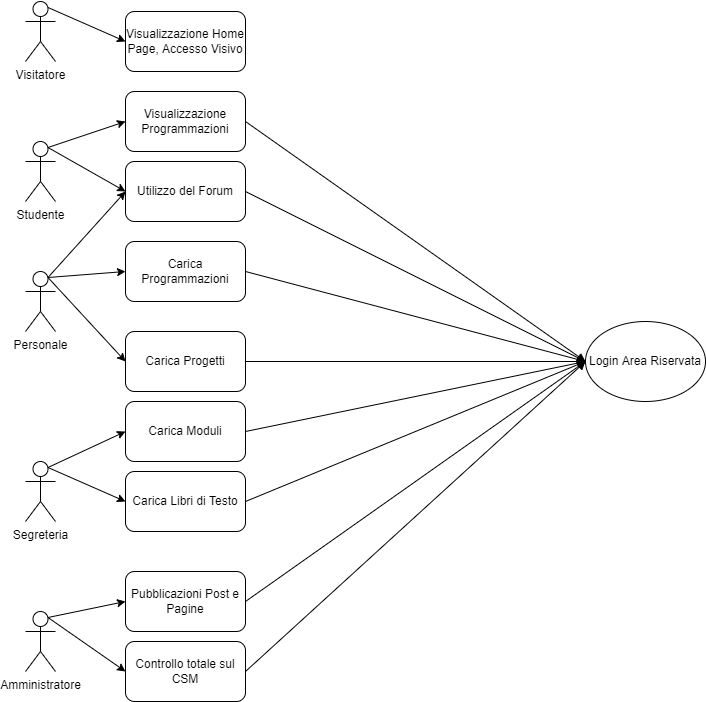

The diagram above was exported from draw.io. Its source (the exported page's mxGraphModel, read from the mxfile embedded in the PNG):
<mxGraphModel dx="1422" dy="1963" grid="1" gridSize="10" guides="1" tooltips="1" connect="1" arrows="1" fold="1" page="1" pageScale="1" pageWidth="827" pageHeight="1169" math="0" shadow="0">
  <root>
    <mxCell id="0" />
    <mxCell id="1" parent="0" />
    <mxCell id="Kyh1t5vt2q0V0i96FhEM-1" value="Login Area Riservata" style="ellipse;whiteSpace=wrap;html=1;" parent="1" vertex="1">
      <mxGeometry x="590" y="300" width="120" height="80" as="geometry" />
    </mxCell>
    <mxCell id="Kyh1t5vt2q0V0i96FhEM-2" value="Visitatore" style="shape=umlActor;verticalLabelPosition=bottom;verticalAlign=top;html=1;outlineConnect=0;" parent="1" vertex="1">
      <mxGeometry x="30" y="-20" width="30" height="60" as="geometry" />
    </mxCell>
    <mxCell id="Kyh1t5vt2q0V0i96FhEM-3" value="Studente" style="shape=umlActor;verticalLabelPosition=bottom;verticalAlign=top;html=1;outlineConnect=0;" parent="1" vertex="1">
      <mxGeometry x="30" y="120" width="30" height="60" as="geometry" />
    </mxCell>
    <mxCell id="Kyh1t5vt2q0V0i96FhEM-4" value="Personale" style="shape=umlActor;verticalLabelPosition=bottom;verticalAlign=top;html=1;outlineConnect=0;" parent="1" vertex="1">
      <mxGeometry x="30" y="250" width="30" height="60" as="geometry" />
    </mxCell>
    <mxCell id="Kyh1t5vt2q0V0i96FhEM-7" value="Segreteria" style="shape=umlActor;verticalLabelPosition=bottom;verticalAlign=top;html=1;outlineConnect=0;" parent="1" vertex="1">
      <mxGeometry x="30" y="440" width="30" height="60" as="geometry" />
    </mxCell>
    <mxCell id="Kyh1t5vt2q0V0i96FhEM-8" value="Amministratore" style="shape=umlActor;verticalLabelPosition=bottom;verticalAlign=top;html=1;outlineConnect=0;" parent="1" vertex="1">
      <mxGeometry x="30" y="590" width="30" height="60" as="geometry" />
    </mxCell>
    <mxCell id="Kyh1t5vt2q0V0i96FhEM-10" value="Visualizzazione Home Page, Accesso Visivo" style="rounded=1;whiteSpace=wrap;html=1;" parent="1" vertex="1">
      <mxGeometry x="130" y="-10" width="120" height="60" as="geometry" />
    </mxCell>
    <mxCell id="Kyh1t5vt2q0V0i96FhEM-11" value="Carica Programmazioni&lt;br&gt;" style="rounded=1;whiteSpace=wrap;html=1;" parent="1" vertex="1">
      <mxGeometry x="130" y="220" width="120" height="60" as="geometry" />
    </mxCell>
    <mxCell id="Kyh1t5vt2q0V0i96FhEM-12" value="Carica Progetti&lt;br&gt;" style="rounded=1;whiteSpace=wrap;html=1;" parent="1" vertex="1">
      <mxGeometry x="130" y="310" width="120" height="60" as="geometry" />
    </mxCell>
    <mxCell id="Kyh1t5vt2q0V0i96FhEM-13" value="Carica Libri di Testo" style="rounded=1;whiteSpace=wrap;html=1;" parent="1" vertex="1">
      <mxGeometry x="130" y="450" width="120" height="60" as="geometry" />
    </mxCell>
    <mxCell id="Kyh1t5vt2q0V0i96FhEM-14" value="Carica Moduli" style="rounded=1;whiteSpace=wrap;html=1;" parent="1" vertex="1">
      <mxGeometry x="130" y="380" width="120" height="60" as="geometry" />
    </mxCell>
    <mxCell id="Kyh1t5vt2q0V0i96FhEM-15" value="Pubblicazioni Post e Pagine" style="rounded=1;whiteSpace=wrap;html=1;" parent="1" vertex="1">
      <mxGeometry x="130" y="550" width="120" height="60" as="geometry" />
    </mxCell>
    <mxCell id="Kyh1t5vt2q0V0i96FhEM-16" value="Utilizzo del Forum" style="rounded=1;whiteSpace=wrap;html=1;" parent="1" vertex="1">
      <mxGeometry x="130" y="140" width="120" height="60" as="geometry" />
    </mxCell>
    <mxCell id="Kyh1t5vt2q0V0i96FhEM-17" value="Controllo totale sul CSM" style="rounded=1;whiteSpace=wrap;html=1;" parent="1" vertex="1">
      <mxGeometry x="130" y="620" width="120" height="60" as="geometry" />
    </mxCell>
    <mxCell id="Kyh1t5vt2q0V0i96FhEM-19" value="Visualizzazione Programmazioni" style="rounded=1;whiteSpace=wrap;html=1;" parent="1" vertex="1">
      <mxGeometry x="130" y="70" width="120" height="60" as="geometry" />
    </mxCell>
    <mxCell id="Kyh1t5vt2q0V0i96FhEM-21" value="" style="endArrow=classic;html=1;rounded=0;entryX=0;entryY=0.5;entryDx=0;entryDy=0;exitX=0.75;exitY=0.1;exitDx=0;exitDy=0;exitPerimeter=0;" parent="1" source="Kyh1t5vt2q0V0i96FhEM-2" target="Kyh1t5vt2q0V0i96FhEM-10" edge="1">
      <mxGeometry width="50" height="50" relative="1" as="geometry">
        <mxPoint x="340" y="290" as="sourcePoint" />
        <mxPoint x="390" y="240" as="targetPoint" />
      </mxGeometry>
    </mxCell>
    <mxCell id="Kyh1t5vt2q0V0i96FhEM-22" value="" style="endArrow=classic;html=1;rounded=0;entryX=0;entryY=0.5;entryDx=0;entryDy=0;exitX=0.75;exitY=0.1;exitDx=0;exitDy=0;exitPerimeter=0;" parent="1" source="Kyh1t5vt2q0V0i96FhEM-3" target="Kyh1t5vt2q0V0i96FhEM-19" edge="1">
      <mxGeometry width="50" height="50" relative="1" as="geometry">
        <mxPoint x="340" y="290" as="sourcePoint" />
        <mxPoint x="390" y="240" as="targetPoint" />
      </mxGeometry>
    </mxCell>
    <mxCell id="Kyh1t5vt2q0V0i96FhEM-23" value="" style="endArrow=classic;html=1;rounded=0;exitX=0.75;exitY=0.1;exitDx=0;exitDy=0;exitPerimeter=0;entryX=0;entryY=0.5;entryDx=0;entryDy=0;" parent="1" source="Kyh1t5vt2q0V0i96FhEM-3" target="Kyh1t5vt2q0V0i96FhEM-16" edge="1">
      <mxGeometry width="50" height="50" relative="1" as="geometry">
        <mxPoint x="340" y="290" as="sourcePoint" />
        <mxPoint x="390" y="240" as="targetPoint" />
      </mxGeometry>
    </mxCell>
    <mxCell id="Kyh1t5vt2q0V0i96FhEM-24" value="" style="endArrow=classic;html=1;rounded=0;entryX=0;entryY=0.5;entryDx=0;entryDy=0;exitX=0.75;exitY=0.1;exitDx=0;exitDy=0;exitPerimeter=0;" parent="1" source="Kyh1t5vt2q0V0i96FhEM-4" target="Kyh1t5vt2q0V0i96FhEM-16" edge="1">
      <mxGeometry width="50" height="50" relative="1" as="geometry">
        <mxPoint x="340" y="290" as="sourcePoint" />
        <mxPoint x="390" y="240" as="targetPoint" />
      </mxGeometry>
    </mxCell>
    <mxCell id="Kyh1t5vt2q0V0i96FhEM-25" value="" style="endArrow=classic;html=1;rounded=0;entryX=0;entryY=0.5;entryDx=0;entryDy=0;exitX=0.75;exitY=0.1;exitDx=0;exitDy=0;exitPerimeter=0;" parent="1" source="Kyh1t5vt2q0V0i96FhEM-4" target="Kyh1t5vt2q0V0i96FhEM-11" edge="1">
      <mxGeometry width="50" height="50" relative="1" as="geometry">
        <mxPoint x="340" y="290" as="sourcePoint" />
        <mxPoint x="390" y="240" as="targetPoint" />
      </mxGeometry>
    </mxCell>
    <mxCell id="Kyh1t5vt2q0V0i96FhEM-26" value="" style="endArrow=classic;html=1;rounded=0;exitX=0.75;exitY=0.1;exitDx=0;exitDy=0;exitPerimeter=0;entryX=0;entryY=0.5;entryDx=0;entryDy=0;" parent="1" source="Kyh1t5vt2q0V0i96FhEM-4" target="Kyh1t5vt2q0V0i96FhEM-12" edge="1">
      <mxGeometry width="50" height="50" relative="1" as="geometry">
        <mxPoint x="340" y="290" as="sourcePoint" />
        <mxPoint x="390" y="240" as="targetPoint" />
      </mxGeometry>
    </mxCell>
    <mxCell id="Kyh1t5vt2q0V0i96FhEM-29" value="" style="endArrow=classic;html=1;rounded=0;exitX=0.75;exitY=0.1;exitDx=0;exitDy=0;exitPerimeter=0;entryX=0;entryY=0.5;entryDx=0;entryDy=0;" parent="1" source="Kyh1t5vt2q0V0i96FhEM-7" target="Kyh1t5vt2q0V0i96FhEM-14" edge="1">
      <mxGeometry width="50" height="50" relative="1" as="geometry">
        <mxPoint x="80" y="450" as="sourcePoint" />
        <mxPoint x="130" y="400" as="targetPoint" />
      </mxGeometry>
    </mxCell>
    <mxCell id="Kyh1t5vt2q0V0i96FhEM-31" value="" style="endArrow=classic;html=1;rounded=0;exitX=0.75;exitY=0.1;exitDx=0;exitDy=0;exitPerimeter=0;entryX=0;entryY=0.5;entryDx=0;entryDy=0;" parent="1" source="Kyh1t5vt2q0V0i96FhEM-7" target="Kyh1t5vt2q0V0i96FhEM-13" edge="1">
      <mxGeometry width="50" height="50" relative="1" as="geometry">
        <mxPoint x="340" y="290" as="sourcePoint" />
        <mxPoint x="390" y="240" as="targetPoint" />
      </mxGeometry>
    </mxCell>
    <mxCell id="Kyh1t5vt2q0V0i96FhEM-32" value="" style="endArrow=classic;html=1;rounded=0;exitX=0.75;exitY=0.1;exitDx=0;exitDy=0;exitPerimeter=0;entryX=0;entryY=0.5;entryDx=0;entryDy=0;" parent="1" source="Kyh1t5vt2q0V0i96FhEM-8" target="Kyh1t5vt2q0V0i96FhEM-15" edge="1">
      <mxGeometry width="50" height="50" relative="1" as="geometry">
        <mxPoint x="340" y="300" as="sourcePoint" />
        <mxPoint x="390" y="250" as="targetPoint" />
      </mxGeometry>
    </mxCell>
    <mxCell id="Kyh1t5vt2q0V0i96FhEM-33" value="" style="endArrow=classic;html=1;rounded=0;exitX=0.75;exitY=0.1;exitDx=0;exitDy=0;exitPerimeter=0;entryX=0;entryY=0.5;entryDx=0;entryDy=0;" parent="1" source="Kyh1t5vt2q0V0i96FhEM-8" target="Kyh1t5vt2q0V0i96FhEM-17" edge="1">
      <mxGeometry width="50" height="50" relative="1" as="geometry">
        <mxPoint x="340" y="300" as="sourcePoint" />
        <mxPoint x="390" y="250" as="targetPoint" />
      </mxGeometry>
    </mxCell>
    <mxCell id="Kyh1t5vt2q0V0i96FhEM-35" value="" style="endArrow=classic;html=1;rounded=0;exitX=1;exitY=0.5;exitDx=0;exitDy=0;entryX=0;entryY=0.5;entryDx=0;entryDy=0;" parent="1" source="Kyh1t5vt2q0V0i96FhEM-19" target="Kyh1t5vt2q0V0i96FhEM-1" edge="1">
      <mxGeometry width="50" height="50" relative="1" as="geometry">
        <mxPoint x="340" y="300" as="sourcePoint" />
        <mxPoint x="390" y="250" as="targetPoint" />
      </mxGeometry>
    </mxCell>
    <mxCell id="Kyh1t5vt2q0V0i96FhEM-36" value="" style="endArrow=classic;html=1;rounded=0;exitX=1;exitY=0.5;exitDx=0;exitDy=0;" parent="1" source="Kyh1t5vt2q0V0i96FhEM-16" edge="1">
      <mxGeometry width="50" height="50" relative="1" as="geometry">
        <mxPoint x="340" y="300" as="sourcePoint" />
        <mxPoint x="590" y="340" as="targetPoint" />
      </mxGeometry>
    </mxCell>
    <mxCell id="Kyh1t5vt2q0V0i96FhEM-37" value="" style="endArrow=classic;html=1;rounded=0;exitX=1;exitY=0.5;exitDx=0;exitDy=0;" parent="1" source="Kyh1t5vt2q0V0i96FhEM-11" edge="1">
      <mxGeometry width="50" height="50" relative="1" as="geometry">
        <mxPoint x="340" y="300" as="sourcePoint" />
        <mxPoint x="590" y="340" as="targetPoint" />
      </mxGeometry>
    </mxCell>
    <mxCell id="Kyh1t5vt2q0V0i96FhEM-38" value="" style="endArrow=classic;html=1;rounded=0;exitX=1;exitY=0.5;exitDx=0;exitDy=0;entryX=0;entryY=0.5;entryDx=0;entryDy=0;" parent="1" source="Kyh1t5vt2q0V0i96FhEM-12" target="Kyh1t5vt2q0V0i96FhEM-1" edge="1">
      <mxGeometry width="50" height="50" relative="1" as="geometry">
        <mxPoint x="340" y="300" as="sourcePoint" />
        <mxPoint x="390" y="250" as="targetPoint" />
      </mxGeometry>
    </mxCell>
    <mxCell id="Kyh1t5vt2q0V0i96FhEM-39" value="" style="endArrow=classic;html=1;rounded=0;exitX=1;exitY=0.5;exitDx=0;exitDy=0;entryX=0;entryY=0.5;entryDx=0;entryDy=0;" parent="1" source="Kyh1t5vt2q0V0i96FhEM-14" target="Kyh1t5vt2q0V0i96FhEM-1" edge="1">
      <mxGeometry width="50" height="50" relative="1" as="geometry">
        <mxPoint x="340" y="300" as="sourcePoint" />
        <mxPoint x="390" y="250" as="targetPoint" />
      </mxGeometry>
    </mxCell>
    <mxCell id="Kyh1t5vt2q0V0i96FhEM-40" value="" style="endArrow=classic;html=1;rounded=0;exitX=1;exitY=0.5;exitDx=0;exitDy=0;entryX=0;entryY=0.5;entryDx=0;entryDy=0;" parent="1" source="Kyh1t5vt2q0V0i96FhEM-13" target="Kyh1t5vt2q0V0i96FhEM-1" edge="1">
      <mxGeometry width="50" height="50" relative="1" as="geometry">
        <mxPoint x="340" y="300" as="sourcePoint" />
        <mxPoint x="390" y="250" as="targetPoint" />
      </mxGeometry>
    </mxCell>
    <mxCell id="Kyh1t5vt2q0V0i96FhEM-41" value="" style="endArrow=classic;html=1;rounded=0;exitX=1;exitY=0.5;exitDx=0;exitDy=0;entryX=0;entryY=0.5;entryDx=0;entryDy=0;" parent="1" source="Kyh1t5vt2q0V0i96FhEM-15" target="Kyh1t5vt2q0V0i96FhEM-1" edge="1">
      <mxGeometry width="50" height="50" relative="1" as="geometry">
        <mxPoint x="340" y="300" as="sourcePoint" />
        <mxPoint x="390" y="250" as="targetPoint" />
      </mxGeometry>
    </mxCell>
    <mxCell id="Kyh1t5vt2q0V0i96FhEM-42" value="" style="endArrow=classic;html=1;rounded=0;exitX=1;exitY=0.5;exitDx=0;exitDy=0;entryX=0;entryY=0.5;entryDx=0;entryDy=0;" parent="1" source="Kyh1t5vt2q0V0i96FhEM-17" target="Kyh1t5vt2q0V0i96FhEM-1" edge="1">
      <mxGeometry width="50" height="50" relative="1" as="geometry">
        <mxPoint x="340" y="300" as="sourcePoint" />
        <mxPoint x="390" y="250" as="targetPoint" />
      </mxGeometry>
    </mxCell>
  </root>
</mxGraphModel>